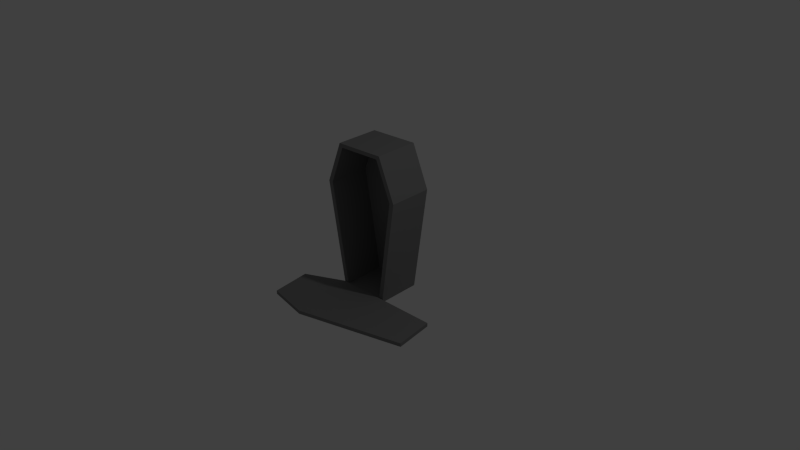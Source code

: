# Source: coffin.blend  (saved by Blender 2.74.0; exported with 4.5.12 LTS)
import bpy
from mathutils import Matrix  # noqa: F401  (used for matrix-valued properties, if any)

bpy.ops.wm.read_factory_settings(use_empty=True)
scene = bpy.context.scene
scene.name = 'Scene'

# ---- collections
col_collection_1 = bpy.data.collections.new('Collection 1'); scene.collection.children.link(col_collection_1)

# ---- materials (node trees are filled in below, after node groups)
mat_material = bpy.data.materials.new('Material')
mat_material.alpha_threshold = 0.0
mat_material.use_transparent_shadow = False
mat_material.roughness = 0.5
mat_material.line_color = (0.0, 0.0, 0.0, 1.0)
mat_coffin = bpy.data.materials.new('Coffin')
mat_coffin.alpha_threshold = 0.0
mat_coffin.use_transparent_shadow = False
mat_coffin.diffuse_color = (0.2199, 0.2199, 0.2199, 1.0)
mat_coffin.roughness = 0.5

# ---- material node trees

# ---- world
world_world = bpy.data.worlds.new('World'); scene.world = world_world
world_world.color = (0.05088, 0.05088, 0.05088)
world_world.use_sun_shadow = False
world_world.sun_shadow_jitter_overblur = 0.0
world_world.cycles.sampling_method = 'MANUAL'
world_world.cycles.sample_map_resolution = 256

# ---- cameras
cam_camera = bpy.data.cameras.new('Camera')
cam_camera.clip_end = 100.0
cam_camera.lens = 35.0
cam_camera.sensor_width = 32.0
cam_camera.sensor_height = 18.0
cam_camera.ortho_scale = 7.314
cam_camera.dof.focus_distance = 0.0
cam_camera.dof.aperture_fstop = 128.0

# ---- lights
light_lamp = bpy.data.lights.new('Lamp', 'POINT')
light_lamp.transmission_factor = 0.0
light_lamp.cutoff_distance = 30.0
light_lamp.energy = 100.0
light_lamp.shadow_buffer_clip_start = 1.001
light_lamp.shadow_soft_size = 0.1
light_lamp.shadow_maximum_resolution = 0.006
light_lamp.use_absolute_resolution = True
light_lamp.cycles.use_multiple_importance_sampling = False

# ---- meshes
me_cube = bpy.data.meshes.new('Cube')
me_cube.from_pydata([(0.3149, 0.4169, -0.5), (0.349, -0.1827, -0.5), (-0.3154, -0.2262, -0.5), (-0.3495, 0.3734, -0.5), (0.3149, 0.4169, 1.5), (0.349, -0.1827, 1.5), (-0.3154, -0.2262, 1.5), (-0.3495, 0.3734, 1.5), (0.5364, 0.4314, 0.9436), (0.5704, -0.1683, 0.9436), (-0.5369, -0.2407, 0.9436), (-0.571, 0.359, 0.9436), (1.241, -0.7028, -0.441), (1.151, -0.1705, -0.4408), (-0.7303, -1.038, -0.4233), (-0.8209, -0.5061, -0.4231), (-0.1515, -1.123, -0.4283), (-0.3026, -0.2353, -0.428), (0.2946, -0.1863, -0.45), (-0.2611, -0.2226, -0.45), (0.5077, -0.1724, 0.9387), (0.3042, -0.1857, 1.45), (-0.4742, -0.2366, 0.9387), (-0.2707, -0.2233, 1.45), (0.2617, 0.3936, -0.45), (-0.294, 0.3573, -0.45), (0.4747, 0.4076, 0.9387), (0.2712, 0.3943, 1.45), (-0.5071, 0.3434, 0.9387), (-0.3036, 0.3567, 1.45), (1.241, -0.7029, -0.4896), (1.15, -0.1705, -0.4894), (-0.7305, -1.038, -0.4719), (-0.8211, -0.5061, -0.4717), (-0.1518, -1.123, -0.4769), (-0.3028, -0.2353, -0.4766)], [], [(0, 1, 2, 3), (4, 7, 6, 5), (8, 4, 5, 9), (18, 20, 26, 24), (10, 6, 7, 11), (8, 0, 3, 11), (4, 8, 11, 7), (2, 10, 11, 3), (22, 19, 25, 28), (0, 8, 9, 1), (16, 17, 15, 14), (12, 13, 17, 16), (18, 19, 2, 1), (21, 20, 9, 5), (22, 23, 6, 10), (23, 21, 5, 6), (20, 18, 1, 9), (19, 22, 10, 2), (26, 27, 29, 28), (24, 26, 28, 25), (21, 23, 29, 27), (23, 22, 28, 29), (20, 21, 27, 26), (19, 18, 24, 25), (34, 32, 33, 35), (30, 34, 35, 31), (17, 13, 31, 35), (12, 16, 34, 30), (14, 15, 33, 32), (15, 17, 35, 33), (16, 14, 32, 34), (13, 12, 30, 31)])
me_cube.polygons.foreach_set('material_index', [1, 1, 1, 1, 1, 1, 1, 1, 1, 1, 1, 1, 1, 1, 1, 1, 1, 1, 1, 1, 1, 1, 1, 1, 1, 1, 1, 1, 1, 1, 1, 1])
me_cube.materials.append(mat_material)
me_cube.materials.append(mat_coffin)
me_cube.use_remesh_preserve_volume = False
me_cube.use_remesh_preserve_attributes = False
me_cube.use_mirror_vertex_groups = False
me_cube.update()

# ---- objects
ob_cube = bpy.data.objects.new('Cube', me_cube)
ob_lamp = bpy.data.objects.new('Lamp', light_lamp)
ob_camera = bpy.data.objects.new('Camera', cam_camera)

# ---- transforms, parenting, visibility, modifiers, constraints
ob_cube.location = (0.0, 0.0, 0.0)
ob_cube.lock_rotations_4d = False
ob_cube.empty_display_type = 'ARROWS'
ob_cube.lineart.crease_threshold = 0.0
ob_lamp.location = (4.076, 1.005, 5.904)
ob_lamp.rotation_euler = (0.6503, 0.05522, 1.866)
ob_lamp.lock_rotations_4d = False
ob_lamp.empty_display_type = 'ARROWS'
ob_lamp.color = (0.0, 0.0, 0.0, 0.0)
ob_lamp.lineart.crease_threshold = 0.0
ob_camera.location = (7.481, -6.508, 5.344)
ob_camera.rotation_euler = (1.109, 0.01082, 0.8149)
ob_camera.lock_rotations_4d = False
ob_camera.empty_display_type = 'ARROWS'
ob_camera.color = (0.0, 0.0, 0.0, 0.0)
ob_camera.display_type = 'WIRE'
ob_camera.lineart.crease_threshold = 0.0

# ---- collection membership
col_collection_1.objects.link(ob_cube)
col_collection_1.objects.link(ob_lamp)
col_collection_1.objects.link(ob_camera)

# ---- scene / render settings (as saved in the file)
scene.camera = ob_camera
scene.frame_start = 1; scene.frame_end = 250; scene.frame_set(1)
scene.render.engine = 'BLENDER_EEVEE_NEXT'
scene.render.resolution_percentage = 50
scene.render.dither_intensity = 0.0
scene.cycles.use_denoising = False
scene.cycles.samples = 10
scene.cycles.sampling_pattern = 'TABULATED_SOBOL'
scene.cycles.light_sampling_threshold = 0.0
scene.cycles.use_adaptive_sampling = False
scene.cycles.use_light_tree = False
scene.cycles.blur_glossy = 0.0
scene.cycles.pixel_filter_type = 'GAUSSIAN'
scene.cycles.sample_clamp_indirect = 0.0
scene.view_settings.view_transform = 'Standard'
bpy.context.view_layer.update()
